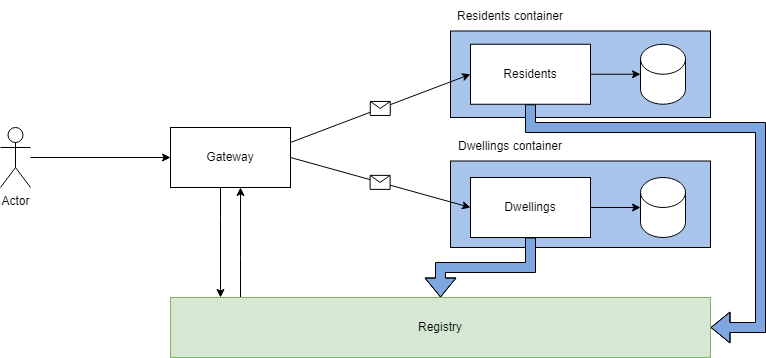

The diagram above was exported from draw.io. Its source (the exported page's mxGraphModel, read from the mxfile embedded in the PNG):
<mxGraphModel dx="1422" dy="762" grid="1" gridSize="10" guides="1" tooltips="1" connect="1" arrows="1" fold="1" page="1" pageScale="1" pageWidth="1169" pageHeight="827" math="0" shadow="0">
  <root>
    <mxCell id="0" />
    <mxCell id="1" parent="0" />
    <mxCell id="2" value="" style="rounded=0;whiteSpace=wrap;html=1;fillColor=#A9C4EB;" vertex="1" parent="1">
      <mxGeometry x="500" y="223.5" width="260" height="86.5" as="geometry" />
    </mxCell>
    <mxCell id="3" value="" style="edgeStyle=orthogonalEdgeStyle;rounded=0;orthogonalLoop=1;jettySize=auto;html=1;" edge="1" source="6" target="16" parent="1">
      <mxGeometry relative="1" as="geometry" />
    </mxCell>
    <mxCell id="4" value="" style="rounded=0;whiteSpace=wrap;html=1;fillColor=#A9C4EB;" vertex="1" parent="1">
      <mxGeometry x="500" y="353.5" width="260" height="86.5" as="geometry" />
    </mxCell>
    <mxCell id="5" style="edgeStyle=orthogonalEdgeStyle;rounded=0;orthogonalLoop=1;jettySize=auto;html=1;shape=flexArrow;entryX=1;entryY=0.5;entryDx=0;entryDy=0;fillColor=#7EA6E0;" edge="1" source="6" target="13" parent="1">
      <mxGeometry relative="1" as="geometry">
        <mxPoint x="810" y="540" as="targetPoint" />
        <Array as="points">
          <mxPoint x="580" y="320" />
          <mxPoint x="810" y="320" />
          <mxPoint x="810" y="520" />
        </Array>
      </mxGeometry>
    </mxCell>
    <mxCell id="6" value="Residents" style="rounded=0;whiteSpace=wrap;html=1;" vertex="1" parent="1">
      <mxGeometry x="520" y="236.75" width="120" height="60" as="geometry" />
    </mxCell>
    <mxCell id="7" value="" style="edgeStyle=orthogonalEdgeStyle;rounded=0;orthogonalLoop=1;jettySize=auto;html=1;" edge="1" source="8" target="13" parent="1">
      <mxGeometry relative="1" as="geometry">
        <Array as="points">
          <mxPoint x="270" y="410" />
          <mxPoint x="270" y="410" />
        </Array>
      </mxGeometry>
    </mxCell>
    <mxCell id="8" value="Gateway" style="rounded=0;whiteSpace=wrap;html=1;" vertex="1" parent="1">
      <mxGeometry x="220" y="320" width="120" height="60" as="geometry" />
    </mxCell>
    <mxCell id="9" value="" style="edgeStyle=orthogonalEdgeStyle;rounded=0;orthogonalLoop=1;jettySize=auto;html=1;" edge="1" source="11" target="17" parent="1">
      <mxGeometry relative="1" as="geometry" />
    </mxCell>
    <mxCell id="10" value="" style="edgeStyle=orthogonalEdgeStyle;rounded=0;orthogonalLoop=1;jettySize=auto;html=1;shape=flexArrow;fillColor=#7EA6E0;" edge="1" source="11" target="13" parent="1">
      <mxGeometry relative="1" as="geometry" />
    </mxCell>
    <mxCell id="11" value="Dwellings" style="rounded=0;whiteSpace=wrap;html=1;" vertex="1" parent="1">
      <mxGeometry x="520" y="370" width="120" height="60" as="geometry" />
    </mxCell>
    <mxCell id="12" style="edgeStyle=orthogonalEdgeStyle;rounded=0;orthogonalLoop=1;jettySize=auto;html=1;" edge="1" source="13" target="8" parent="1">
      <mxGeometry relative="1" as="geometry">
        <Array as="points">
          <mxPoint x="290" y="450" />
          <mxPoint x="290" y="450" />
        </Array>
      </mxGeometry>
    </mxCell>
    <mxCell id="13" value="Registry" style="rounded=0;whiteSpace=wrap;html=1;fillColor=#d5e8d4;strokeColor=#82b366;" vertex="1" parent="1">
      <mxGeometry x="220" y="490" width="540" height="60" as="geometry" />
    </mxCell>
    <mxCell id="14" style="edgeStyle=orthogonalEdgeStyle;rounded=0;orthogonalLoop=1;jettySize=auto;html=1;entryX=0;entryY=0.5;entryDx=0;entryDy=0;" edge="1" source="15" target="8" parent="1">
      <mxGeometry relative="1" as="geometry" />
    </mxCell>
    <mxCell id="15" value="Actor" style="shape=umlActor;verticalLabelPosition=bottom;verticalAlign=top;html=1;outlineConnect=0;" vertex="1" parent="1">
      <mxGeometry x="50" y="320" width="30" height="60" as="geometry" />
    </mxCell>
    <mxCell id="16" value="" style="shape=cylinder3;whiteSpace=wrap;html=1;boundedLbl=1;backgroundOutline=1;size=15;" vertex="1" parent="1">
      <mxGeometry x="690" y="236.75" width="45" height="60" as="geometry" />
    </mxCell>
    <mxCell id="17" value="" style="shape=cylinder3;whiteSpace=wrap;html=1;boundedLbl=1;backgroundOutline=1;size=15;" vertex="1" parent="1">
      <mxGeometry x="690" y="370" width="45" height="60" as="geometry" />
    </mxCell>
    <mxCell id="18" value="Residents container" style="text;html=1;strokeColor=none;fillColor=none;align=center;verticalAlign=middle;whiteSpace=wrap;rounded=0;" vertex="1" parent="1">
      <mxGeometry x="500" y="193.5" width="120" height="30" as="geometry" />
    </mxCell>
    <mxCell id="19" value="Dwellings container" style="text;html=1;strokeColor=none;fillColor=none;align=center;verticalAlign=middle;whiteSpace=wrap;rounded=0;" vertex="1" parent="1">
      <mxGeometry x="500" y="323.5" width="120" height="30" as="geometry" />
    </mxCell>
    <mxCell id="20" value="" style="endArrow=classic;html=1;rounded=0;exitX=1;exitY=0.25;exitDx=0;exitDy=0;entryX=0;entryY=0.5;entryDx=0;entryDy=0;" edge="1" source="8" target="6" parent="1">
      <mxGeometry relative="1" as="geometry">
        <mxPoint x="350" y="340" as="sourcePoint" />
        <mxPoint x="450" y="340" as="targetPoint" />
      </mxGeometry>
    </mxCell>
    <mxCell id="21" value="" style="shape=message;html=1;outlineConnect=0;" vertex="1" parent="20">
      <mxGeometry width="20" height="14" relative="1" as="geometry">
        <mxPoint x="-10" y="-7" as="offset" />
      </mxGeometry>
    </mxCell>
    <mxCell id="22" value="" style="endArrow=classic;html=1;rounded=0;exitX=1;exitY=0.5;exitDx=0;exitDy=0;entryX=0;entryY=0.5;entryDx=0;entryDy=0;" edge="1" source="8" target="11" parent="1">
      <mxGeometry relative="1" as="geometry">
        <mxPoint x="340" y="391.75" as="sourcePoint" />
        <mxPoint x="520" y="323.5" as="targetPoint" />
      </mxGeometry>
    </mxCell>
    <mxCell id="23" value="" style="shape=message;html=1;outlineConnect=0;" vertex="1" parent="22">
      <mxGeometry width="20" height="14" relative="1" as="geometry">
        <mxPoint x="-10" y="-7" as="offset" />
      </mxGeometry>
    </mxCell>
  </root>
</mxGraphModel>